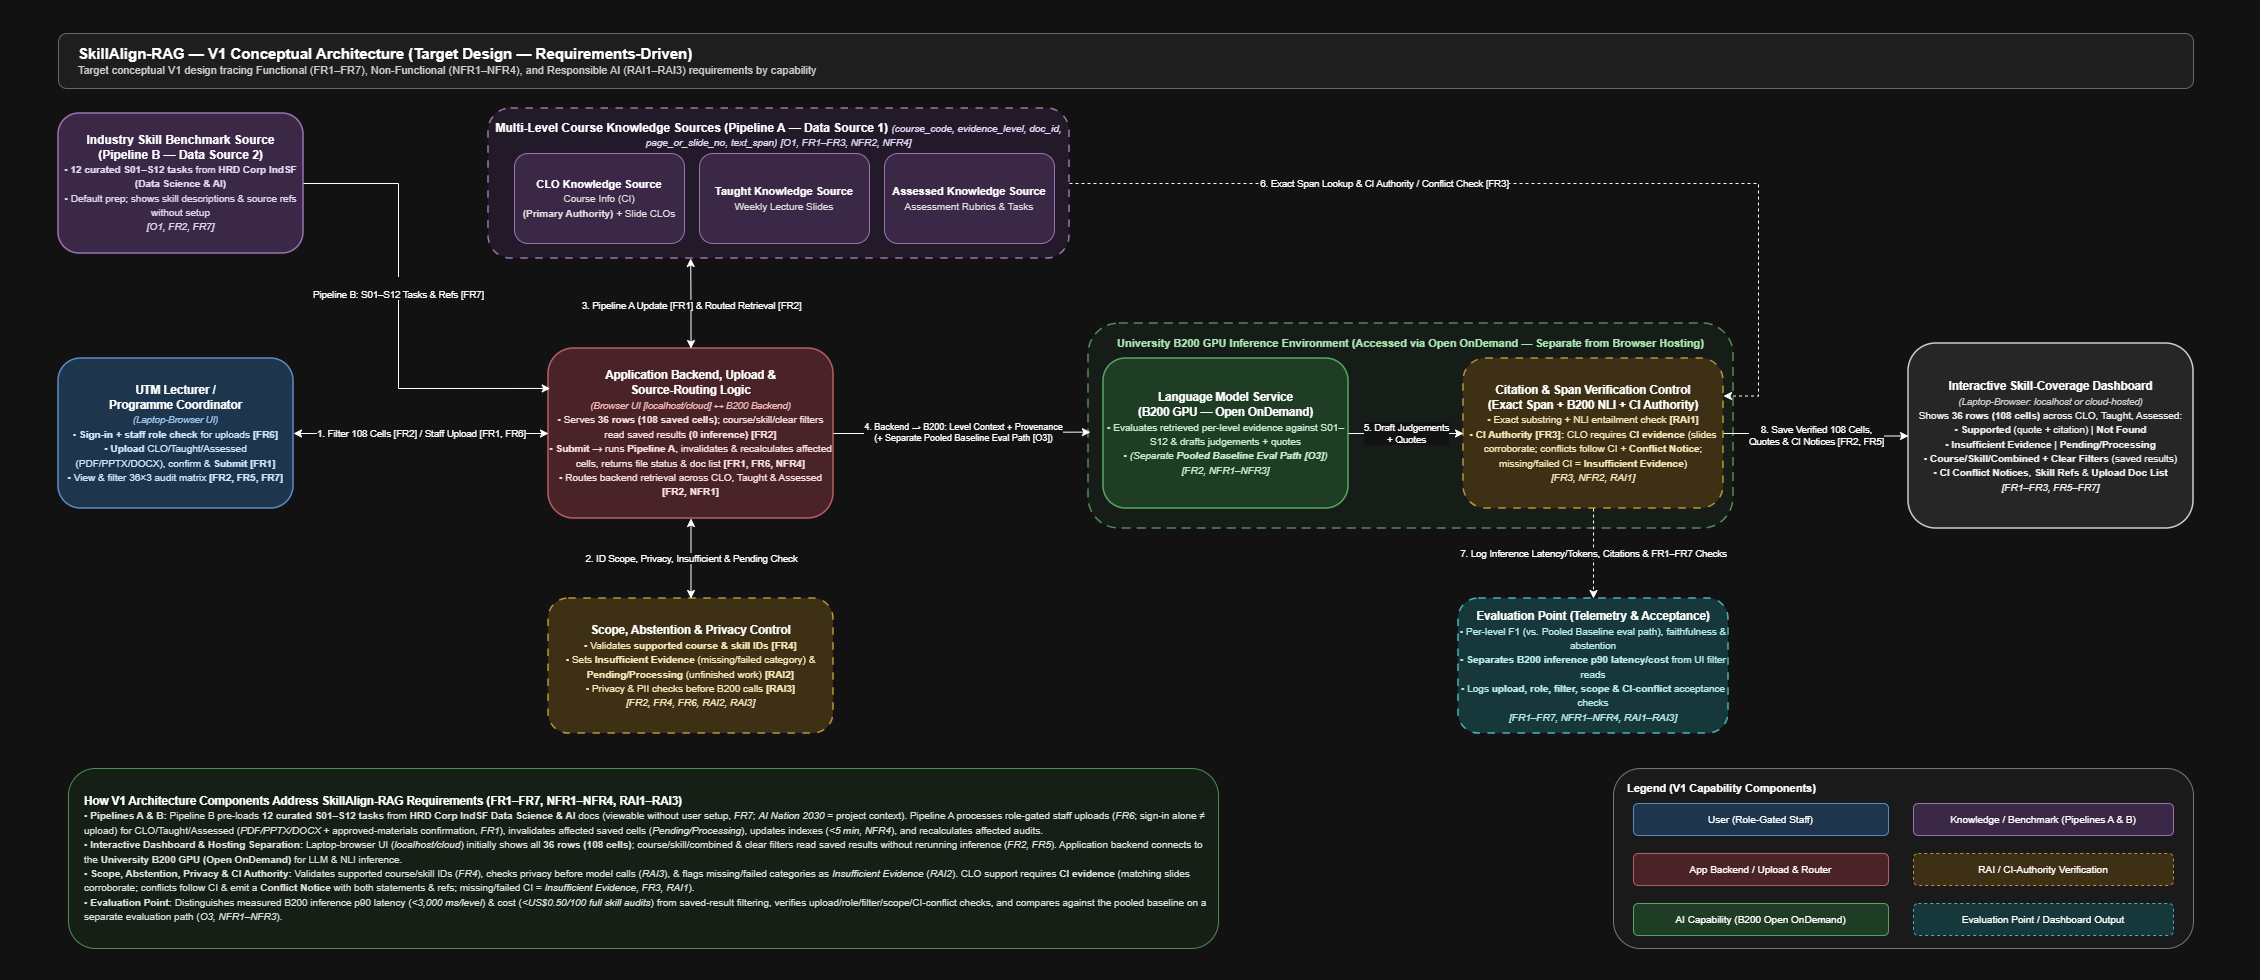

The diagram above was exported from draw.io. Its source (the exported page's mxGraphModel, read from the mxfile embedded in the PNG):
<mxGraphModel dx="1585" dy="1083" grid="1" gridSize="10" guides="1" tooltips="1" connect="1" arrows="1" fold="1" page="1" pageScale="1" pageWidth="850" pageHeight="1100" math="0" shadow="0">
  <root>
    <mxCell id="0" />
    <mxCell id="1" parent="0" />
    <mxCell id="bg_canvas" parent="1" style="rounded=0;whiteSpace=wrap;html=1;fillColor=#121212;strokeColor=none;" value="" vertex="1">
      <mxGeometry height="980" width="2260" x="150" y="60" as="geometry" />
    </mxCell>
    <mxCell id="banner" parent="1" style="rounded=1;whiteSpace=wrap;html=1;fillColor=#1e1e1e;strokeColor=#666666;align=left;spacingLeft=18;verticalAlign=middle;" value="&lt;b style=&quot;font-size:15px;color:#ffffff;&quot;&gt;SkillAlign-RAG — V1 Conceptual Architecture (Target Design — Requirements-Driven)&lt;/b&gt;&lt;br&gt;&lt;span style=&quot;font-size:11px;color:#cccccc;&quot;&gt;Target conceptual V1 design tracing Functional (FR1–FR7), Non-Functional (NFR1–NFR4), and Responsible AI (RAI1–RAI3) requirements by capability&lt;/span&gt;" vertex="1">
      <mxGeometry height="55" width="2135" x="208" y="93" as="geometry" />
    </mxCell>
    <mxCell id="indsf_box" parent="1" style="rounded=1;whiteSpace=wrap;html=1;fillColor=#3b2847;strokeColor=#9b72b0;strokeWidth=1.5;" value="&lt;b style=&quot;font-size:12px;color:#ffffff;&quot;&gt;Industry Skill Benchmark Source&lt;br&gt;(Pipeline B — Data Source 2)&lt;/b&gt;&lt;br&gt;&lt;span style=&quot;font-size:10px;color:#e0d4f5;&quot;&gt;• &lt;b&gt;12 curated S01–S12 tasks&lt;/b&gt; from &lt;b&gt;HRD Corp IndSF (Data Science &amp;amp; AI)&lt;/b&gt;&lt;br&gt;• Default prep; shows skill descriptions &amp;amp; source refs without setup&lt;br&gt;&lt;i&gt;[O1, FR2, FR7]&lt;/i&gt;&lt;/span&gt;" vertex="1">
      <mxGeometry height="140" width="245" x="208" y="173" as="geometry" />
    </mxCell>
    <mxCell id="course_group" parent="1" style="rounded=1;whiteSpace=wrap;html=1;fillColor=#221929;strokeColor=#9b72b0;dashed=1;dashPattern=5 5;strokeWidth=1.5;verticalAlign=top;align=center;spacingTop=6;" value="&lt;b style=&quot;font-size:12px;color:#ffffff;&quot;&gt;Multi-Level Course Knowledge Sources (Pipeline A — Data Source 1)&lt;/b&gt; &lt;i style=&quot;font-size:10px;color:#e0d4f5;&quot;&gt;(course_code, evidence_level, doc_id, page_or_slide_no, text_span) [O1, FR1–FR3, NFR2, NFR4]&lt;/i&gt;" vertex="1">
      <mxGeometry height="150" width="581" x="638" y="168" as="geometry" />
    </mxCell>
    <mxCell id="clo_store" parent="1" style="rounded=1;whiteSpace=wrap;html=1;fillColor=#3b2847;strokeColor=#9b72b0;" value="&lt;b style=&quot;font-size: 11px; color: rgb(255, 255, 255);&quot;&gt;CLO Knowledge Source&lt;/b&gt;&lt;br&gt;&lt;span style=&quot;font-size: 10px; color: rgb(221, 221, 221);&quot;&gt;Course Info (CI)&lt;br&gt;&lt;b&gt;(Primary Authority)&lt;/b&gt; + Slide CLOs&lt;/span&gt;" vertex="1">
      <mxGeometry height="90" width="170" x="664" y="213" as="geometry" />
    </mxCell>
    <mxCell id="taught_store" parent="1" style="rounded=1;whiteSpace=wrap;html=1;fillColor=#3b2847;strokeColor=#9b72b0;" value="&lt;b style=&quot;font-size: 11px; color: rgb(255, 255, 255);&quot;&gt;Taught Knowledge Source&lt;/b&gt;&lt;br&gt;&lt;span style=&quot;font-size: 10px; color: rgb(221, 221, 221);&quot;&gt;Weekly Lecture Slides&lt;br&gt;&lt;/span&gt;" vertex="1">
      <mxGeometry height="90" width="170" x="849" y="213" as="geometry" />
    </mxCell>
    <mxCell id="assessed_store" parent="1" style="rounded=1;whiteSpace=wrap;html=1;fillColor=#3b2847;strokeColor=#9b72b0;" value="&lt;b style=&quot;font-size: 11px; color: rgb(255, 255, 255);&quot;&gt;Assessed Knowledge Source&lt;/b&gt;&lt;br&gt;&lt;span style=&quot;font-size: 10px; color: rgb(221, 221, 221);&quot;&gt;Assessment Rubrics &amp;amp; Tasks&lt;br&gt;&lt;/span&gt;" vertex="1">
      <mxGeometry height="90" width="170" x="1034" y="213" as="geometry" />
    </mxCell>
    <mxCell id="user_box" parent="1" style="rounded=1;whiteSpace=wrap;html=1;fillColor=#1d354d;strokeColor=#5b8cc4;strokeWidth=1.5;" value="&lt;b style=&quot;font-size:11.5px;color:#ffffff;&quot;&gt;UTM Lecturer /&lt;br&gt;Programme Coordinator&lt;/b&gt;&lt;br&gt;&lt;i style=&quot;font-size:9.5px;color:#9ec5eb;&quot;&gt;(Laptop-Browser UI)&lt;/i&gt;&lt;br&gt;&lt;span style=&quot;font-size:10px;color:#d0e4f7;&quot;&gt;• &lt;b&gt;Sign-in + staff role check&lt;/b&gt; for uploads &lt;b&gt;[FR6]&lt;/b&gt;&lt;br&gt;• &lt;b&gt;Upload&lt;/b&gt; CLO/Taught/Assessed (PDF/PPTX/DOCX), confirm &amp;amp; &lt;b&gt;Submit [FR1]&lt;/b&gt;&lt;br&gt;• View &amp;amp; filter 36×3 audit matrix &lt;b&gt;[FR2, FR5, FR7]&lt;/b&gt;&lt;/span&gt;" vertex="1">
      <mxGeometry height="150" width="235" x="208" y="418" as="geometry" />
    </mxCell>
    <mxCell id="app_box" parent="1" style="rounded=1;whiteSpace=wrap;html=1;fillColor=#4a2328;strokeColor=#b85d66;strokeWidth=1.5;" value="&lt;b style=&quot;font-size:11.5px;color:#ffffff;&quot;&gt;Application Backend, Upload &amp;amp;&lt;br&gt;Source-Routing Logic&lt;/b&gt;&lt;br&gt;&lt;i style=&quot;font-size:9.5px;color:#f2b8b8;&quot;&gt;(Browser UI [localhost/cloud] ↔ B200 Backend)&lt;/i&gt;&lt;br&gt;&lt;span style=&quot;font-size:10px;color:#f5dede;&quot;&gt;• Serves &lt;b&gt;36 rows (108 saved cells)&lt;/b&gt;; course/skill/clear filters read saved results &lt;b&gt;(0 inference) [FR2]&lt;/b&gt;&lt;br&gt;• &lt;b&gt;Submit →&lt;/b&gt; runs &lt;b&gt;Pipeline A&lt;/b&gt;, invalidates &amp;amp; recalculates affected cells, returns file status &amp;amp; doc list &lt;b&gt;[FR1, FR6, NFR4]&lt;/b&gt;&lt;br&gt;• Routes backend retrieval across CLO, Taught &amp;amp; Assessed &lt;b&gt;[FR2, NFR1]&lt;/b&gt;&lt;/span&gt;" vertex="1">
      <mxGeometry height="170" width="285" x="698" y="408" as="geometry" />
    </mxCell>
    <mxCell id="scope_box" parent="1" style="rounded=1;whiteSpace=wrap;html=1;fillColor=#3d3014;strokeColor=#b89338;dashed=1;dashPattern=5 5;strokeWidth=1.5;" value="&lt;b style=&quot;font-size:11.5px;color:#ffffff;&quot;&gt;Scope, Abstention &amp;amp; Privacy Control&lt;/b&gt;&lt;br&gt;&lt;span style=&quot;font-size:10px;color:#f5e6b8;&quot;&gt;• Validates &lt;b&gt;supported course &amp;amp; skill IDs [FR4]&lt;/b&gt;&lt;br&gt;• Sets &lt;b&gt;Insufficient Evidence&lt;/b&gt; (missing/failed category) &amp;amp; &lt;b&gt;Pending/Processing&lt;/b&gt; (unfinished work) &lt;b&gt;[RAI2]&lt;/b&gt;&lt;br&gt;• Privacy &amp;amp; PII checks before B200 calls &lt;b&gt;[RAI3]&lt;/b&gt;&lt;br&gt;&lt;i&gt;[FR2, FR4, FR6, RAI2, RAI3]&lt;/i&gt;&lt;/span&gt;" vertex="1">
      <mxGeometry height="135" width="285" x="698" y="658" as="geometry" />
    </mxCell>
    <mxCell id="b200_env" parent="1" style="rounded=1;whiteSpace=wrap;html=1;fillColor=#161c17;strokeColor=#4e8c57;dashed=1;dashPattern=6 4;strokeWidth=1.5;verticalAlign=top;align=center;spacingTop=6;" value="&lt;b style=&quot;font-size:11px;color:#a8e6b0;&quot;&gt;University B200 GPU Inference Environment (Accessed via Open OnDemand — Separate from Browser Hosting)&lt;/b&gt;" vertex="1">
      <mxGeometry height="205" width="645" x="1238" y="383" as="geometry" />
    </mxCell>
    <mxCell id="llm_box" parent="1" style="rounded=1;whiteSpace=wrap;html=1;fillColor=#1f3d24;strokeColor=#55a663;strokeWidth=1.5;" value="&lt;b style=&quot;font-size:11.5px;color:#ffffff;&quot;&gt;Language Model Service&lt;br&gt;(B200 GPU — Open OnDemand)&lt;/b&gt;&lt;br&gt;&lt;span style=&quot;font-size:10px;color:#c8ebd0;&quot;&gt;• Evaluates retrieved per-level evidence against S01–S12 &amp;amp; drafts judgements + quotes&lt;br&gt;• &lt;i&gt;(Separate &lt;b&gt;Pooled Baseline Eval Path [O3]&lt;/b&gt;)&lt;/i&gt;&lt;br&gt;&lt;i&gt;[FR2, NFR1–NFR3]&lt;/i&gt;&lt;/span&gt;" vertex="1">
      <mxGeometry height="150" width="245" x="1253" y="418" as="geometry" />
    </mxCell>
    <mxCell id="verifier_box" parent="1" style="rounded=1;whiteSpace=wrap;html=1;fillColor=#3d3014;strokeColor=#b89338;dashed=1;dashPattern=5 5;strokeWidth=1.5;" value="&lt;b style=&quot;font-size:11.5px;color:#ffffff;&quot;&gt;Citation &amp;amp; Span Verification Control&lt;br&gt;(Exact Span + B200 NLI + CI Authority)&lt;/b&gt;&lt;br&gt;&lt;span style=&quot;font-size:10px;color:#f5e6b8;&quot;&gt;• Exact substring + NLI entailment check &lt;b&gt;[RAI1]&lt;/b&gt;&lt;br&gt;• &lt;b&gt;CI Authority [FR3]:&lt;/b&gt; CLO requires &lt;b&gt;CI evidence&lt;/b&gt; (slides corroborate; conflicts follow CI + &lt;b&gt;Conflict Notice&lt;/b&gt;; missing/failed CI = &lt;b&gt;Insufficient Evidence&lt;/b&gt;)&lt;br&gt;&lt;i&gt;[FR3, NFR2, RAI1]&lt;/i&gt;&lt;/span&gt;" vertex="1">
      <mxGeometry height="150" width="260" x="1613" y="418" as="geometry" />
    </mxCell>
    <mxCell id="dashboard_box" parent="1" style="rounded=1;whiteSpace=wrap;html=1;fillColor=#262626;strokeColor=#cccccc;strokeWidth=1.5;" value="&lt;b style=&quot;font-size:11.5px;color:#ffffff;&quot;&gt;Interactive Skill-Coverage Dashboard&lt;/b&gt;&lt;br&gt;&lt;i style=&quot;font-size:9.5px;color:#cccccc;&quot;&gt;(Laptop-Browser: localhost or cloud-hosted)&lt;/i&gt;&lt;br&gt;&lt;span style=&quot;font-size:10px;color:#eeeeee;&quot;&gt;Shows &lt;b&gt;36 rows (108 cells)&lt;/b&gt; across CLO, Taught, Assessed:&lt;br&gt;• &lt;b&gt;Supported&lt;/b&gt; (quote + citation) | &lt;b&gt;Not Found&lt;/b&gt;&lt;br&gt;• &lt;b&gt;Insufficient Evidence&lt;/b&gt; | &lt;b&gt;Pending/Processing&lt;/b&gt;&lt;br&gt;• &lt;b&gt;Course/Skill/Combined + Clear Filters&lt;/b&gt; (saved results)&lt;br&gt;• &lt;b&gt;CI Conflict Notices&lt;/b&gt;, &lt;b&gt;Skill Refs&lt;/b&gt; &amp;amp; &lt;b&gt;Upload Doc List&lt;/b&gt;&lt;br&gt;&lt;i&gt;[FR1–FR3, FR5–FR7]&lt;/i&gt;&lt;/span&gt;" vertex="1">
      <mxGeometry height="185" width="285" x="2058" y="403" as="geometry" />
    </mxCell>
    <mxCell id="eval_box" parent="1" style="rounded=1;whiteSpace=wrap;html=1;fillColor=#16383b;strokeColor=#4ab0b8;dashed=1;dashPattern=5 5;strokeWidth=1.5;" value="&lt;b style=&quot;font-size:11.5px;color:#ffffff;&quot;&gt;Evaluation Point (Telemetry &amp;amp; Acceptance)&lt;/b&gt;&lt;br&gt;&lt;span style=&quot;font-size:10px;color:#b8ebe8;&quot;&gt;• Per-level F1 (vs. Pooled Baseline eval path), faithfulness &amp;amp; abstention&lt;br&gt;• &lt;b&gt;Separates B200 inference p90 latency/cost&lt;/b&gt; from UI filter reads&lt;br&gt;• Logs &lt;b&gt;upload, role, filter, scope &amp;amp; CI-conflict&lt;/b&gt; acceptance checks&lt;br&gt;&lt;i&gt;[FR1–FR7, NFR1–NFR4, RAI1–RAI3]&lt;/i&gt;&lt;/span&gt;" vertex="1">
      <mxGeometry height="135" width="270" x="1608" y="658" as="geometry" />
    </mxCell>
    <mxCell id="bottom_panel" parent="1" style="rounded=1;whiteSpace=wrap;html=1;fillColor=#161f16;strokeColor=#4e8c57;align=left;spacingLeft=14;verticalAlign=middle;" value="&lt;b style=&quot;font-size: 11.5px; color: rgb(255, 255, 255);&quot;&gt;How V1 Architecture Components Address SkillAlign-RAG Requirements (FR1–FR7, NFR1–NFR4, RAI1–RAI3)&lt;/b&gt;&lt;br&gt;&lt;span style=&quot;font-size: 10px; color: rgb(221, 221, 221);&quot;&gt;• &lt;b&gt;Pipelines A &amp;amp; B:&lt;/b&gt; Pipeline B pre-loads &lt;b&gt;12 curated S01–S12 tasks&lt;/b&gt; from &lt;b&gt;HRD Corp IndSF Data Science &amp;amp; AI&lt;/b&gt; docs (viewable without user setup, &lt;i&gt;FR7&lt;/i&gt;; &lt;i&gt;AI Nation 2030&lt;/i&gt; = project context). Pipeline A processes role-gated staff uploads (&lt;i&gt;FR6&lt;/i&gt;; sign-in alone ≠ upload) for CLO/Taught/Assessed (&lt;i&gt;PDF/PPTX/DOCX&lt;/i&gt; + approved-materials confirmation, &lt;i&gt;FR1&lt;/i&gt;), invalidates affected saved cells (&lt;i&gt;Pending/Processing&lt;/i&gt;), updates indexes (&lt;i&gt;&amp;lt;5 min, NFR4&lt;/i&gt;), and recalculates affected audits.&lt;br&gt;• &lt;b&gt;Interactive Dashboard &amp;amp; Hosting Separation:&lt;/b&gt; Laptop-browser UI (&lt;i&gt;localhost/cloud&lt;/i&gt;) initially shows all &lt;b&gt;36 rows (108 cells)&lt;/b&gt;; course/skill/combined &amp;amp; clear filters read saved results without rerunning inference (&lt;i&gt;FR2, FR5&lt;/i&gt;). Application backend connects to the &lt;b&gt;University B200 GPU (Open OnDemand)&lt;/b&gt; for LLM &amp;amp; NLI inference.&lt;br&gt;• &lt;b&gt;Scope, Abstention, Privacy &amp;amp; CI Authority:&lt;/b&gt; Validates supported course/skill IDs (&lt;i&gt;FR4&lt;/i&gt;), checks privacy before model calls (&lt;i&gt;RAI3&lt;/i&gt;), &amp;amp; flags missing/failed categories as &lt;i&gt;Insufficient Evidence&lt;/i&gt; (&lt;i&gt;RAI2&lt;/i&gt;). CLO support requires &lt;b&gt;CI evidence&lt;/b&gt; (matching slides corroborate; conflicts follow CI &amp;amp; emit a &lt;b&gt;Conflict Notice&lt;/b&gt; with both statements &amp;amp; refs; missing/failed CI = &lt;i&gt;Insufficient Evidence, FR3, RAI1&lt;/i&gt;).&lt;br&gt;• &lt;b&gt;Evaluation Point:&lt;/b&gt; Distinguishes measured B200 inference p90 latency (&lt;i&gt;&amp;lt;3,000 ms/level&lt;/i&gt;) &amp;amp; cost (&lt;i&gt;&amp;lt;US$0.50/100 full skill audits&lt;/i&gt;) from saved-result filtering, verifies upload/role/filter/scope/CI-conflict checks, and compares against the pooled baseline on a separate evaluation path (&lt;i&gt;O3, NFR1–NFR3&lt;/i&gt;).&lt;/span&gt;" vertex="1">
      <mxGeometry height="180" width="1150" x="218" y="828" as="geometry" />
    </mxCell>
    <mxCell id="legend_box" parent="1" style="rounded=1;whiteSpace=wrap;html=1;fillColor=#1a1a1a;strokeColor=#777777;verticalAlign=top;align=left;spacingLeft=12;spacingTop=6;" value="&lt;b style=&quot;font-size:11px;color:#ffffff;&quot;&gt;Legend (V1 Capability Components)&lt;/b&gt;" vertex="1">
      <mxGeometry height="180" width="580" x="1763" y="828" as="geometry" />
    </mxCell>
    <mxCell id="leg1" parent="1" style="rounded=1;whiteSpace=wrap;html=1;fillColor=#1d354d;strokeColor=#5b8cc4;fontColor=#ffffff;fontSize=10;" value="User (Role-Gated Staff)" vertex="1">
      <mxGeometry height="32" width="255" x="1783" y="863" as="geometry" />
    </mxCell>
    <mxCell id="leg2" parent="1" style="rounded=1;whiteSpace=wrap;html=1;fillColor=#3b2847;strokeColor=#9b72b0;fontColor=#ffffff;fontSize=10;" value="Knowledge / Benchmark (Pipelines A &amp; B)" vertex="1">
      <mxGeometry height="32" width="260" x="2063" y="863" as="geometry" />
    </mxCell>
    <mxCell id="leg3" parent="1" style="rounded=1;whiteSpace=wrap;html=1;fillColor=#4a2328;strokeColor=#b85d66;fontColor=#ffffff;fontSize=10;" value="App Backend / Upload &amp; Router" vertex="1">
      <mxGeometry height="32" width="255" x="1783" y="913" as="geometry" />
    </mxCell>
    <mxCell id="leg4" parent="1" style="rounded=1;whiteSpace=wrap;html=1;fillColor=#3d3014;strokeColor=#b89338;dashed=1;fontColor=#ffffff;fontSize=10;" value="RAI / CI-Authority Verification" vertex="1">
      <mxGeometry height="32" width="260" x="2063" y="913" as="geometry" />
    </mxCell>
    <mxCell id="leg5" parent="1" style="rounded=1;whiteSpace=wrap;html=1;fillColor=#1f3d24;strokeColor=#55a663;fontColor=#ffffff;fontSize=10;" value="AI Capability (B200 Open OnDemand)" vertex="1">
      <mxGeometry height="32" width="255" x="1783" y="963" as="geometry" />
    </mxCell>
    <mxCell id="leg6" parent="1" style="rounded=1;whiteSpace=wrap;html=1;fillColor=#16383b;strokeColor=#4ab0b8;dashed=1;fontColor=#ffffff;fontSize=10;" value="Evaluation Point / Dashboard Output" vertex="1">
      <mxGeometry height="32" width="260" x="2063" y="963" as="geometry" />
    </mxCell>
    <mxCell id="arr_indsf" edge="1" parent="1" source="indsf_box" style="edgeStyle=orthogonalEdgeStyle;rounded=0;orthogonalLoop=1;jettySize=auto;html=1;exitX=1;exitY=0.5;exitDx=0;exitDy=0;entryX=0.006;entryY=0.235;entryDx=0;entryDy=0;strokeColor=#ffffff;fontColor=#ffffff;fontSize=9.5;labelBackgroundColor=#121212;entryPerimeter=0;" target="app_box" value="&lt;div&gt;&lt;br&gt;&lt;/div&gt;Pipeline B: S01–S12 Tasks &amp;amp; Refs [FR7]">
      <mxGeometry relative="1" x="-0.1145" as="geometry">
        <mxPoint as="offset" />
        <Array as="points">
          <mxPoint x="548" y="243" />
          <mxPoint x="548" y="448" />
        </Array>
      </mxGeometry>
    </mxCell>
    <mxCell id="arr_1" edge="1" parent="1" source="user_box" style="edgeStyle=orthogonalEdgeStyle;rounded=0;orthogonalLoop=1;jettySize=auto;html=1;exitX=1;exitY=0.5;exitDx=0;exitDy=0;entryX=0;entryY=0.5;entryDx=0;entryDy=0;strokeColor=#ffffff;fontColor=#ffffff;fontSize=9.5;labelBackgroundColor=#121212;startArrow=classic;startFill=1;" target="app_box" value="1. Filter 108 Cells [FR2] / Staff Upload [FR1, FR6]">
      <mxGeometry relative="1" as="geometry" />
    </mxCell>
    <mxCell id="arr_2" edge="1" parent="1" source="app_box" style="edgeStyle=orthogonalEdgeStyle;rounded=0;orthogonalLoop=1;jettySize=auto;html=1;exitX=0.5;exitY=1;exitDx=0;exitDy=0;entryX=0.5;entryY=0;entryDx=0;entryDy=0;strokeColor=#ffffff;fontColor=#ffffff;fontSize=9.5;labelBackgroundColor=#121212;startArrow=classic;startFill=1;" target="scope_box" value="2. ID Scope, Privacy, Insufficient &amp;amp; Pending Check">
      <mxGeometry relative="1" as="geometry">
        <Array as="points" />
        <mxPoint x="800.5" y="658" as="targetPoint" />
      </mxGeometry>
    </mxCell>
    <mxCell id="arr_3" edge="1" parent="1" source="app_box" style="edgeStyle=orthogonalEdgeStyle;rounded=0;orthogonalLoop=1;jettySize=auto;html=1;exitX=0.5;exitY=0;exitDx=0;exitDy=0;entryX=0.348;entryY=1;entryDx=0;entryDy=0;strokeColor=#ffffff;fontColor=#ffffff;fontSize=9.5;labelBackgroundColor=#121212;startArrow=classic;startFill=1;entryPerimeter=0;" target="course_group" value="3. Pipeline A Update [FR1] &amp;amp; Routed Retrieval [FR2]">
      <mxGeometry relative="1" x="-0.0476" as="geometry">
        <mxPoint as="offset" />
        <mxPoint x="843.2" y="318" as="targetPoint" />
      </mxGeometry>
    </mxCell>
    <mxCell id="arr_4" edge="1" parent="1" source="app_box" style="edgeStyle=orthogonalEdgeStyle;rounded=0;orthogonalLoop=1;jettySize=auto;html=1;exitX=1;exitY=0.5;exitDx=0;exitDy=0;entryX=0.003;entryY=0.53;entryDx=0;entryDy=0;strokeColor=#ffffff;fontColor=#ffffff;fontSize=9;labelBackgroundColor=#121212;entryPerimeter=0;" target="b200_env" value="4. Backend → B200: Level Context + Provenance&lt;br&gt;(+ Separate Pooled Baseline Eval Path [O3])">
      <mxGeometry relative="1" x="0.0286" y="-2" as="geometry">
        <mxPoint x="-2" y="-2" as="offset" />
        <mxPoint x="1183" y="495.4999999999999" as="targetPoint" />
      </mxGeometry>
    </mxCell>
    <mxCell id="arr_5" edge="1" parent="1" source="llm_box" style="edgeStyle=orthogonalEdgeStyle;rounded=0;orthogonalLoop=1;jettySize=auto;html=1;exitX=1;exitY=0.5;exitDx=0;exitDy=0;entryX=0;entryY=0.5;entryDx=0;entryDy=0;strokeColor=#ffffff;fontColor=#ffffff;fontSize=9.5;labelBackgroundColor=#121212;" target="verifier_box" value="5. Draft Judgements&lt;br&gt;+ Quotes">
      <mxGeometry relative="1" as="geometry" />
    </mxCell>
    <mxCell id="arr_6" edge="1" parent="1" source="course_group" style="edgeStyle=orthogonalEdgeStyle;rounded=0;orthogonalLoop=1;jettySize=auto;html=1;exitX=1;exitY=0.5;exitDx=0;exitDy=0;strokeColor=#ffffff;dashed=1;fontColor=#ffffff;fontSize=9.5;labelBackgroundColor=#121212;entryX=1;entryY=0.25;entryDx=0;entryDy=0;" target="verifier_box" value="6. Exact Span Lookup &amp;amp; CI Authority / Conflict Check [FR3]">
      <mxGeometry relative="1" x="-0.3273" as="geometry">
        <Array as="points">
          <mxPoint x="1908" y="243" />
          <mxPoint x="1908" y="455.5" />
        </Array>
        <mxPoint x="1299" y="243" as="sourcePoint" />
      </mxGeometry>
    </mxCell>
    <mxCell id="arr_7" edge="1" parent="1" source="verifier_box" style="edgeStyle=orthogonalEdgeStyle;rounded=0;orthogonalLoop=1;jettySize=auto;html=1;exitX=0.5;exitY=1;exitDx=0;exitDy=0;entryX=0.5;entryY=0;entryDx=0;entryDy=0;strokeColor=#ffffff;dashed=1;fontColor=#ffffff;fontSize=9.5;labelBackgroundColor=#121212;" target="eval_box" value="7. Log Inference Latency/Tokens, Citations &amp;amp; FR1–FR7 Checks">
      <mxGeometry relative="1" as="geometry" />
    </mxCell>
    <mxCell id="arr_8" edge="1" parent="1" source="verifier_box" style="edgeStyle=orthogonalEdgeStyle;rounded=0;orthogonalLoop=1;jettySize=auto;html=1;exitX=1;exitY=0.5;exitDx=0;exitDy=0;entryX=0;entryY=0.5;entryDx=0;entryDy=0;strokeColor=#ffffff;fontColor=#ffffff;fontSize=9.5;labelBackgroundColor=#121212;" target="dashboard_box" value="8. Save Verified 108 Cells,&lt;br&gt;Quotes &amp;amp; CI Notices [FR2, FR5]">
      <mxGeometry relative="1" as="geometry" />
    </mxCell>
  </root>
</mxGraphModel>